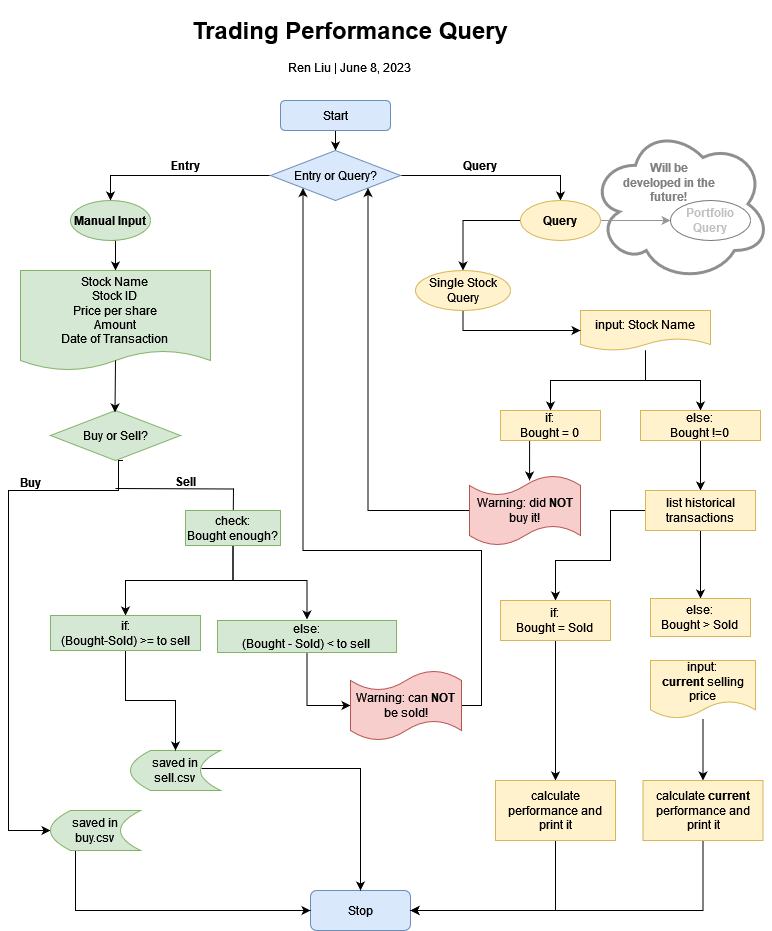

The diagram above was exported from draw.io. Its source (the exported page's mxGraphModel, read from the mxfile embedded in the PNG):
<mxGraphModel dx="1434" dy="754" grid="1" gridSize="10" guides="1" tooltips="1" connect="1" arrows="1" fold="1" page="1" pageScale="1" pageWidth="827" pageHeight="1169" background="#ffffff" math="0" shadow="0">
  <root>
    <mxCell id="0" />
    <mxCell id="1" parent="0" />
    <mxCell id="E1WonGv3QrciGYkZ3yi6-70" value="" style="ellipse;shape=cloud;whiteSpace=wrap;html=1;align=center;verticalAlign=middle;fontColor=#c0c0c0;strokeColor=#8f8f8f;strokeWidth=3;" parent="1" vertex="1">
      <mxGeometry x="630" y="166" width="180" height="155" as="geometry" />
    </mxCell>
    <mxCell id="E1WonGv3QrciGYkZ3yi6-1" value="&lt;h1&gt;Trading Performance Query&lt;br&gt;&lt;/h1&gt;&lt;p&gt;Ren Liu | June 8, 2023&lt;br&gt;&lt;/p&gt;" style="text;html=1;strokeColor=none;fillColor=none;spacing=5;spacingTop=-20;whiteSpace=wrap;overflow=hidden;rounded=0;align=center;" parent="1" vertex="1">
      <mxGeometry x="180" y="50" width="420" height="70" as="geometry" />
    </mxCell>
    <mxCell id="E1WonGv3QrciGYkZ3yi6-2" value="Stop" style="rounded=1;whiteSpace=wrap;html=1;fillColor=#dae8fc;strokeColor=#6c8ebf;" parent="1" vertex="1">
      <mxGeometry x="350" y="930" width="100" height="40" as="geometry" />
    </mxCell>
    <mxCell id="E1WonGv3QrciGYkZ3yi6-17" style="edgeStyle=orthogonalEdgeStyle;rounded=0;orthogonalLoop=1;jettySize=auto;html=1;exitX=0.5;exitY=1;exitDx=0;exitDy=0;entryX=0.5;entryY=0;entryDx=0;entryDy=0;" parent="1" source="E1WonGv3QrciGYkZ3yi6-3" target="E1WonGv3QrciGYkZ3yi6-4" edge="1">
      <mxGeometry relative="1" as="geometry" />
    </mxCell>
    <mxCell id="E1WonGv3QrciGYkZ3yi6-3" value="Start" style="rounded=1;whiteSpace=wrap;html=1;fillColor=#dae8fc;strokeColor=#6c8ebf;" parent="1" vertex="1">
      <mxGeometry x="320" y="140" width="110" height="30" as="geometry" />
    </mxCell>
    <mxCell id="E1WonGv3QrciGYkZ3yi6-19" style="edgeStyle=orthogonalEdgeStyle;rounded=0;orthogonalLoop=1;jettySize=auto;html=1;exitX=0;exitY=0.5;exitDx=0;exitDy=0;entryX=0.5;entryY=0;entryDx=0;entryDy=0;" parent="1" source="E1WonGv3QrciGYkZ3yi6-4" target="E1WonGv3QrciGYkZ3yi6-6" edge="1">
      <mxGeometry relative="1" as="geometry" />
    </mxCell>
    <mxCell id="E1WonGv3QrciGYkZ3yi6-20" style="edgeStyle=orthogonalEdgeStyle;rounded=0;orthogonalLoop=1;jettySize=auto;html=1;exitX=1;exitY=0.5;exitDx=0;exitDy=0;entryX=0.5;entryY=0;entryDx=0;entryDy=0;" parent="1" source="E1WonGv3QrciGYkZ3yi6-4" target="E1WonGv3QrciGYkZ3yi6-5" edge="1">
      <mxGeometry relative="1" as="geometry" />
    </mxCell>
    <mxCell id="E1WonGv3QrciGYkZ3yi6-4" value="Entry or Query?" style="rhombus;whiteSpace=wrap;html=1;fillColor=#dae8fc;strokeColor=#6c8ebf;" parent="1" vertex="1">
      <mxGeometry x="310" y="190" width="130" height="50" as="geometry" />
    </mxCell>
    <mxCell id="E1WonGv3QrciGYkZ3yi6-41" value="" style="edgeStyle=orthogonalEdgeStyle;rounded=0;orthogonalLoop=1;jettySize=auto;html=1;strokeColor=#969696;" parent="1" source="E1WonGv3QrciGYkZ3yi6-5" target="E1WonGv3QrciGYkZ3yi6-40" edge="1">
      <mxGeometry relative="1" as="geometry" />
    </mxCell>
    <mxCell id="E1WonGv3QrciGYkZ3yi6-43" value="" style="edgeStyle=orthogonalEdgeStyle;rounded=0;orthogonalLoop=1;jettySize=auto;html=1;" parent="1" source="E1WonGv3QrciGYkZ3yi6-5" target="E1WonGv3QrciGYkZ3yi6-42" edge="1">
      <mxGeometry relative="1" as="geometry" />
    </mxCell>
    <mxCell id="E1WonGv3QrciGYkZ3yi6-5" value="Query" style="ellipse;whiteSpace=wrap;html=1;fillColor=#fff2cc;strokeColor=#d6b656;fontStyle=1" parent="1" vertex="1">
      <mxGeometry x="560" y="240" width="80" height="40" as="geometry" />
    </mxCell>
    <mxCell id="E1WonGv3QrciGYkZ3yi6-23" style="edgeStyle=orthogonalEdgeStyle;rounded=0;orthogonalLoop=1;jettySize=auto;html=1;exitX=0.5;exitY=1;exitDx=0;exitDy=0;entryX=0.5;entryY=0;entryDx=0;entryDy=0;" parent="1" source="E1WonGv3QrciGYkZ3yi6-6" target="E1WonGv3QrciGYkZ3yi6-7" edge="1">
      <mxGeometry relative="1" as="geometry" />
    </mxCell>
    <mxCell id="E1WonGv3QrciGYkZ3yi6-6" value="Manual Input" style="ellipse;whiteSpace=wrap;html=1;fontStyle=1;fillColor=#d5e8d4;strokeColor=#82b366;" parent="1" vertex="1">
      <mxGeometry x="110" y="240" width="80" height="40" as="geometry" />
    </mxCell>
    <mxCell id="E1WonGv3QrciGYkZ3yi6-7" value="&lt;div&gt;Stock Name&lt;/div&gt;&lt;div&gt;Stock ID&lt;/div&gt;&lt;div&gt;Price per share&lt;/div&gt;&lt;div&gt;Amount&lt;/div&gt;&lt;div&gt;Date of Transaction&lt;br&gt;&lt;/div&gt;" style="shape=document;whiteSpace=wrap;html=1;boundedLbl=1;size=0.2;fillColor=#d5e8d4;strokeColor=#82b366;" parent="1" vertex="1">
      <mxGeometry x="60" y="310" width="190" height="100" as="geometry" />
    </mxCell>
    <mxCell id="E1WonGv3QrciGYkZ3yi6-25" style="edgeStyle=orthogonalEdgeStyle;rounded=0;orthogonalLoop=1;jettySize=auto;html=1;exitX=0.5;exitY=1;exitDx=0;exitDy=0;entryX=0;entryY=0.5;entryDx=0;entryDy=0;" parent="1" target="E1WonGv3QrciGYkZ3yi6-9" edge="1">
      <mxGeometry relative="1" as="geometry">
        <mxPoint x="162.5" y="500" as="sourcePoint" />
        <mxPoint x="40" y="870" as="targetPoint" />
        <Array as="points">
          <mxPoint x="158" y="500" />
          <mxPoint x="158" y="530" />
          <mxPoint x="48" y="530" />
          <mxPoint x="48" y="870" />
        </Array>
      </mxGeometry>
    </mxCell>
    <mxCell id="E1WonGv3QrciGYkZ3yi6-26" style="edgeStyle=orthogonalEdgeStyle;rounded=0;orthogonalLoop=1;jettySize=auto;html=1;exitX=0.5;exitY=1;exitDx=0;exitDy=0;" parent="1" edge="1">
      <mxGeometry relative="1" as="geometry">
        <mxPoint x="155" y="528" as="sourcePoint" />
        <mxPoint x="272.5" y="578" as="targetPoint" />
      </mxGeometry>
    </mxCell>
    <mxCell id="E1WonGv3QrciGYkZ3yi6-8" value="Buy or Sell?" style="rhombus;whiteSpace=wrap;html=1;fillColor=#d5e8d4;strokeColor=#82b366;" parent="1" vertex="1">
      <mxGeometry x="90" y="450" width="130" height="50" as="geometry" />
    </mxCell>
    <mxCell id="E1WonGv3QrciGYkZ3yi6-33" style="edgeStyle=orthogonalEdgeStyle;rounded=0;orthogonalLoop=1;jettySize=auto;html=1;exitX=0.5;exitY=1;exitDx=0;exitDy=0;entryX=0;entryY=0.5;entryDx=0;entryDy=0;" parent="1" source="E1WonGv3QrciGYkZ3yi6-9" target="E1WonGv3QrciGYkZ3yi6-2" edge="1">
      <mxGeometry relative="1" as="geometry">
        <mxPoint x="310" y="850" as="targetPoint" />
        <Array as="points">
          <mxPoint x="115" y="950" />
        </Array>
      </mxGeometry>
    </mxCell>
    <mxCell id="E1WonGv3QrciGYkZ3yi6-9" value="&lt;div&gt;saved in &lt;br&gt;&lt;/div&gt;&lt;div&gt;buy.csv&lt;/div&gt;" style="shape=dataStorage;whiteSpace=wrap;html=1;fixedSize=1;fillColor=#d5e8d4;strokeColor=#82b366;" parent="1" vertex="1">
      <mxGeometry x="90" y="850" width="90" height="40" as="geometry" />
    </mxCell>
    <mxCell id="E1WonGv3QrciGYkZ3yi6-34" style="edgeStyle=orthogonalEdgeStyle;rounded=0;orthogonalLoop=1;jettySize=auto;html=1;exitX=0.789;exitY=0.45;exitDx=0;exitDy=0;exitPerimeter=0;entryX=0.5;entryY=0;entryDx=0;entryDy=0;" parent="1" source="E1WonGv3QrciGYkZ3yi6-10" target="E1WonGv3QrciGYkZ3yi6-2" edge="1">
      <mxGeometry relative="1" as="geometry">
        <mxPoint x="380" y="820" as="targetPoint" />
        <Array as="points">
          <mxPoint x="400" y="808" />
        </Array>
      </mxGeometry>
    </mxCell>
    <mxCell id="E1WonGv3QrciGYkZ3yi6-10" value="&lt;div&gt;saved in &lt;br&gt;&lt;/div&gt;&lt;div&gt;sell.csv&lt;/div&gt;" style="shape=dataStorage;whiteSpace=wrap;html=1;fixedSize=1;fillColor=#d5e8d4;strokeColor=#82b366;" parent="1" vertex="1">
      <mxGeometry x="170" y="790" width="90" height="40" as="geometry" />
    </mxCell>
    <mxCell id="E1WonGv3QrciGYkZ3yi6-29" style="edgeStyle=orthogonalEdgeStyle;rounded=0;orthogonalLoop=1;jettySize=auto;html=1;exitX=0.5;exitY=1;exitDx=0;exitDy=0;entryX=0.5;entryY=0;entryDx=0;entryDy=0;" parent="1" source="E1WonGv3QrciGYkZ3yi6-11" target="E1WonGv3QrciGYkZ3yi6-12" edge="1">
      <mxGeometry relative="1" as="geometry" />
    </mxCell>
    <mxCell id="E1WonGv3QrciGYkZ3yi6-36" style="edgeStyle=orthogonalEdgeStyle;rounded=0;orthogonalLoop=1;jettySize=auto;html=1;exitX=0.5;exitY=1;exitDx=0;exitDy=0;entryX=0.5;entryY=0;entryDx=0;entryDy=0;" parent="1" edge="1">
      <mxGeometry relative="1" as="geometry">
        <mxPoint x="272.5" y="584" as="sourcePoint" />
        <mxPoint x="346.5" y="659" as="targetPoint" />
        <Array as="points">
          <mxPoint x="273" y="620" />
          <mxPoint x="347" y="620" />
        </Array>
      </mxGeometry>
    </mxCell>
    <mxCell id="E1WonGv3QrciGYkZ3yi6-11" value="&lt;div&gt;check:&lt;/div&gt;&lt;div&gt;Bought enough?&lt;br&gt;&lt;/div&gt;" style="rounded=0;whiteSpace=wrap;html=1;fillColor=#d5e8d4;strokeColor=#82b366;" parent="1" vertex="1">
      <mxGeometry x="225" y="550" width="95" height="35" as="geometry" />
    </mxCell>
    <mxCell id="E1WonGv3QrciGYkZ3yi6-35" style="edgeStyle=orthogonalEdgeStyle;rounded=0;orthogonalLoop=1;jettySize=auto;html=1;exitX=0.5;exitY=1;exitDx=0;exitDy=0;entryX=0.5;entryY=0;entryDx=0;entryDy=0;" parent="1" source="E1WonGv3QrciGYkZ3yi6-12" target="E1WonGv3QrciGYkZ3yi6-10" edge="1">
      <mxGeometry relative="1" as="geometry" />
    </mxCell>
    <mxCell id="E1WonGv3QrciGYkZ3yi6-12" value="&lt;div&gt;if:&lt;/div&gt;&lt;div&gt;(Bought-Sold) &amp;gt;= to sell&lt;/div&gt;" style="rounded=0;whiteSpace=wrap;html=1;fillColor=#d5e8d4;strokeColor=#82b366;" parent="1" vertex="1">
      <mxGeometry x="90" y="655" width="150" height="35" as="geometry" />
    </mxCell>
    <mxCell id="E1WonGv3QrciGYkZ3yi6-37" style="edgeStyle=orthogonalEdgeStyle;rounded=0;orthogonalLoop=1;jettySize=auto;html=1;exitX=0.5;exitY=1;exitDx=0;exitDy=0;entryX=0;entryY=0.5;entryDx=0;entryDy=0;entryPerimeter=0;" parent="1" source="E1WonGv3QrciGYkZ3yi6-13" target="E1WonGv3QrciGYkZ3yi6-16" edge="1">
      <mxGeometry relative="1" as="geometry" />
    </mxCell>
    <mxCell id="E1WonGv3QrciGYkZ3yi6-13" value="&lt;div&gt;else:&lt;/div&gt;&lt;div&gt;(Bought - Sold) &amp;lt; to sell&lt;br&gt;&lt;/div&gt;" style="rounded=0;whiteSpace=wrap;html=1;fillColor=#d5e8d4;strokeColor=#82b366;" parent="1" vertex="1">
      <mxGeometry x="257" y="660" width="179" height="32" as="geometry" />
    </mxCell>
    <mxCell id="E1WonGv3QrciGYkZ3yi6-65" style="edgeStyle=orthogonalEdgeStyle;rounded=0;orthogonalLoop=1;jettySize=auto;html=1;exitX=1;exitY=0.5;exitDx=0;exitDy=0;exitPerimeter=0;entryX=0;entryY=1;entryDx=0;entryDy=0;" parent="1" source="E1WonGv3QrciGYkZ3yi6-16" target="E1WonGv3QrciGYkZ3yi6-4" edge="1">
      <mxGeometry relative="1" as="geometry">
        <Array as="points">
          <mxPoint x="521" y="745" />
          <mxPoint x="521" y="590" />
          <mxPoint x="343" y="590" />
        </Array>
      </mxGeometry>
    </mxCell>
    <mxCell id="E1WonGv3QrciGYkZ3yi6-16" value="Warning: can &lt;b&gt;NOT&lt;/b&gt; be sold!" style="shape=tape;whiteSpace=wrap;html=1;size=0.2857142857142857;fillColor=#f8cecc;strokeColor=#b85450;" parent="1" vertex="1">
      <mxGeometry x="390" y="710" width="111" height="70" as="geometry" />
    </mxCell>
    <mxCell id="E1WonGv3QrciGYkZ3yi6-21" value="&lt;b&gt;Entry&lt;/b&gt;" style="text;html=1;strokeColor=none;fillColor=none;align=center;verticalAlign=middle;whiteSpace=wrap;rounded=0;" parent="1" vertex="1">
      <mxGeometry x="195" y="190" width="60" height="30" as="geometry" />
    </mxCell>
    <mxCell id="E1WonGv3QrciGYkZ3yi6-22" value="&lt;b&gt;Query&lt;/b&gt;" style="text;html=1;strokeColor=none;fillColor=none;align=center;verticalAlign=middle;whiteSpace=wrap;rounded=0;" parent="1" vertex="1">
      <mxGeometry x="490" y="190" width="60" height="30" as="geometry" />
    </mxCell>
    <mxCell id="E1WonGv3QrciGYkZ3yi6-30" value="Buy" style="text;html=1;strokeColor=none;fillColor=none;align=center;verticalAlign=middle;whiteSpace=wrap;rounded=0;fontStyle=1" parent="1" vertex="1">
      <mxGeometry x="40" y="510" width="60" height="24" as="geometry" />
    </mxCell>
    <mxCell id="E1WonGv3QrciGYkZ3yi6-31" value="Sell" style="text;html=1;strokeColor=none;fillColor=none;align=center;verticalAlign=middle;whiteSpace=wrap;rounded=0;fontStyle=1" parent="1" vertex="1">
      <mxGeometry x="195" y="506" width="60" height="30" as="geometry" />
    </mxCell>
    <mxCell id="E1WonGv3QrciGYkZ3yi6-32" value="" style="endArrow=classic;html=1;rounded=0;" parent="1" edge="1">
      <mxGeometry width="50" height="50" relative="1" as="geometry">
        <mxPoint x="155" y="400" as="sourcePoint" />
        <mxPoint x="154.5" y="452" as="targetPoint" />
      </mxGeometry>
    </mxCell>
    <mxCell id="E1WonGv3QrciGYkZ3yi6-47" value="" style="edgeStyle=orthogonalEdgeStyle;rounded=0;orthogonalLoop=1;jettySize=auto;html=1;" parent="1" source="E1WonGv3QrciGYkZ3yi6-39" target="E1WonGv3QrciGYkZ3yi6-46" edge="1">
      <mxGeometry relative="1" as="geometry" />
    </mxCell>
    <mxCell id="E1WonGv3QrciGYkZ3yi6-52" value="" style="edgeStyle=orthogonalEdgeStyle;rounded=0;orthogonalLoop=1;jettySize=auto;html=1;" parent="1" source="E1WonGv3QrciGYkZ3yi6-39" target="E1WonGv3QrciGYkZ3yi6-51" edge="1">
      <mxGeometry relative="1" as="geometry" />
    </mxCell>
    <mxCell id="E1WonGv3QrciGYkZ3yi6-39" value="input: Stock Name" style="shape=document;whiteSpace=wrap;html=1;boundedLbl=1;fillColor=#fff2cc;strokeColor=#d6b656;" parent="1" vertex="1">
      <mxGeometry x="620" y="350" width="130" height="40" as="geometry" />
    </mxCell>
    <mxCell id="E1WonGv3QrciGYkZ3yi6-40" value="Portfolio Query" style="ellipse;whiteSpace=wrap;html=1;fontStyle=1;fontColor=#c0c0c0;labelBackgroundColor=none;strokeColor=#7A7A7A;" parent="1" vertex="1">
      <mxGeometry x="710" y="240" width="80" height="40" as="geometry" />
    </mxCell>
    <mxCell id="E1WonGv3QrciGYkZ3yi6-45" style="edgeStyle=orthogonalEdgeStyle;rounded=0;orthogonalLoop=1;jettySize=auto;html=1;exitX=0.5;exitY=1;exitDx=0;exitDy=0;entryX=0;entryY=0.5;entryDx=0;entryDy=0;" parent="1" source="E1WonGv3QrciGYkZ3yi6-42" target="E1WonGv3QrciGYkZ3yi6-39" edge="1">
      <mxGeometry relative="1" as="geometry" />
    </mxCell>
    <mxCell id="E1WonGv3QrciGYkZ3yi6-42" value="&lt;div&gt;Single Stock&lt;/div&gt;&lt;div&gt;Query&lt;/div&gt;" style="ellipse;whiteSpace=wrap;html=1;fillColor=#fff2cc;strokeColor=#d6b656;" parent="1" vertex="1">
      <mxGeometry x="455" y="310" width="95" height="40" as="geometry" />
    </mxCell>
    <mxCell id="E1WonGv3QrciGYkZ3yi6-49" style="edgeStyle=orthogonalEdgeStyle;rounded=0;orthogonalLoop=1;jettySize=auto;html=1;exitX=0.5;exitY=1;exitDx=0;exitDy=0;entryX=0.541;entryY=0.071;entryDx=0;entryDy=0;entryPerimeter=0;" parent="1" source="E1WonGv3QrciGYkZ3yi6-46" target="E1WonGv3QrciGYkZ3yi6-48" edge="1">
      <mxGeometry relative="1" as="geometry">
        <Array as="points">
          <mxPoint x="570" y="480" />
        </Array>
      </mxGeometry>
    </mxCell>
    <mxCell id="E1WonGv3QrciGYkZ3yi6-46" value="&lt;div&gt;if:&lt;/div&gt;&lt;div&gt;Bought = 0&lt;br&gt;&lt;/div&gt;" style="whiteSpace=wrap;html=1;fillColor=#fff2cc;strokeColor=#d6b656;" parent="1" vertex="1">
      <mxGeometry x="540" y="450" width="100" height="30" as="geometry" />
    </mxCell>
    <mxCell id="E1WonGv3QrciGYkZ3yi6-64" style="edgeStyle=orthogonalEdgeStyle;rounded=0;orthogonalLoop=1;jettySize=auto;html=1;exitX=0;exitY=0.5;exitDx=0;exitDy=0;exitPerimeter=0;entryX=1;entryY=1;entryDx=0;entryDy=0;" parent="1" source="E1WonGv3QrciGYkZ3yi6-48" target="E1WonGv3QrciGYkZ3yi6-4" edge="1">
      <mxGeometry relative="1" as="geometry" />
    </mxCell>
    <mxCell id="E1WonGv3QrciGYkZ3yi6-48" value="Warning: did &lt;b&gt;NOT&lt;/b&gt; buy it!" style="shape=tape;whiteSpace=wrap;html=1;size=0.2857142857142857;fillColor=#f8cecc;strokeColor=#b85450;" parent="1" vertex="1">
      <mxGeometry x="509" y="515" width="111" height="70" as="geometry" />
    </mxCell>
    <mxCell id="E1WonGv3QrciGYkZ3yi6-54" value="" style="edgeStyle=orthogonalEdgeStyle;rounded=0;orthogonalLoop=1;jettySize=auto;html=1;" parent="1" source="E1WonGv3QrciGYkZ3yi6-51" target="E1WonGv3QrciGYkZ3yi6-53" edge="1">
      <mxGeometry relative="1" as="geometry" />
    </mxCell>
    <mxCell id="E1WonGv3QrciGYkZ3yi6-51" value="&lt;div&gt;else:&lt;/div&gt;&lt;div&gt;Bought !=0&lt;br&gt;&lt;/div&gt;" style="whiteSpace=wrap;html=1;fillColor=#fff2cc;strokeColor=#d6b656;" parent="1" vertex="1">
      <mxGeometry x="680" y="450" width="120" height="30" as="geometry" />
    </mxCell>
    <mxCell id="E1WonGv3QrciGYkZ3yi6-59" value="" style="edgeStyle=orthogonalEdgeStyle;rounded=0;orthogonalLoop=1;jettySize=auto;html=1;" parent="1" source="E1WonGv3QrciGYkZ3yi6-53" target="E1WonGv3QrciGYkZ3yi6-58" edge="1">
      <mxGeometry relative="1" as="geometry" />
    </mxCell>
    <mxCell id="E1WonGv3QrciGYkZ3yi6-73" style="edgeStyle=orthogonalEdgeStyle;rounded=0;orthogonalLoop=1;jettySize=auto;html=1;exitX=0;exitY=0.5;exitDx=0;exitDy=0;entryX=0.5;entryY=0;entryDx=0;entryDy=0;" parent="1" source="E1WonGv3QrciGYkZ3yi6-53" target="E1WonGv3QrciGYkZ3yi6-56" edge="1">
      <mxGeometry relative="1" as="geometry">
        <Array as="points">
          <mxPoint x="650" y="550" />
          <mxPoint x="650" y="600" />
          <mxPoint x="595" y="600" />
        </Array>
      </mxGeometry>
    </mxCell>
    <mxCell id="E1WonGv3QrciGYkZ3yi6-53" value="list historical transactions" style="whiteSpace=wrap;html=1;fillColor=#fff2cc;strokeColor=#d6b656;" parent="1" vertex="1">
      <mxGeometry x="685" y="530" width="110" height="40" as="geometry" />
    </mxCell>
    <mxCell id="E1WonGv3QrciGYkZ3yi6-61" value="" style="edgeStyle=orthogonalEdgeStyle;rounded=0;orthogonalLoop=1;jettySize=auto;html=1;" parent="1" source="E1WonGv3QrciGYkZ3yi6-56" target="E1WonGv3QrciGYkZ3yi6-60" edge="1">
      <mxGeometry relative="1" as="geometry" />
    </mxCell>
    <mxCell id="E1WonGv3QrciGYkZ3yi6-56" value="&lt;div&gt;if:&lt;/div&gt;&lt;div&gt;Bought = Sold&lt;br&gt;&lt;/div&gt;" style="whiteSpace=wrap;html=1;fillColor=#fff2cc;strokeColor=#d6b656;" parent="1" vertex="1">
      <mxGeometry x="540" y="640" width="110" height="40" as="geometry" />
    </mxCell>
    <mxCell id="E1WonGv3QrciGYkZ3yi6-58" value="&lt;div&gt;else:&lt;/div&gt;&lt;div&gt;Bought &amp;gt; Sold&lt;br&gt;&lt;/div&gt;" style="whiteSpace=wrap;html=1;fillColor=#fff2cc;strokeColor=#d6b656;" parent="1" vertex="1">
      <mxGeometry x="690" y="638" width="100" height="38" as="geometry" />
    </mxCell>
    <mxCell id="E1WonGv3QrciGYkZ3yi6-68" style="edgeStyle=orthogonalEdgeStyle;rounded=0;orthogonalLoop=1;jettySize=auto;html=1;exitX=0.5;exitY=1;exitDx=0;exitDy=0;entryX=1;entryY=0.5;entryDx=0;entryDy=0;" parent="1" source="E1WonGv3QrciGYkZ3yi6-60" target="E1WonGv3QrciGYkZ3yi6-2" edge="1">
      <mxGeometry relative="1" as="geometry">
        <Array as="points">
          <mxPoint x="595" y="950" />
        </Array>
      </mxGeometry>
    </mxCell>
    <mxCell id="E1WonGv3QrciGYkZ3yi6-60" value="calculate performance and print it" style="whiteSpace=wrap;html=1;fillColor=#fff2cc;strokeColor=#d6b656;" parent="1" vertex="1">
      <mxGeometry x="535" y="820" width="120" height="60" as="geometry" />
    </mxCell>
    <mxCell id="E1WonGv3QrciGYkZ3yi6-67" value="" style="edgeStyle=orthogonalEdgeStyle;rounded=0;orthogonalLoop=1;jettySize=auto;html=1;" parent="1" source="E1WonGv3QrciGYkZ3yi6-62" target="E1WonGv3QrciGYkZ3yi6-66" edge="1">
      <mxGeometry relative="1" as="geometry" />
    </mxCell>
    <mxCell id="E1WonGv3QrciGYkZ3yi6-62" value="&lt;div&gt;input: &lt;br&gt;&lt;/div&gt;&lt;div&gt;&lt;b&gt;current &lt;/b&gt;selling price&lt;br&gt;&lt;/div&gt;" style="shape=document;whiteSpace=wrap;html=1;boundedLbl=1;fillColor=#fff2cc;strokeColor=#d6b656;" parent="1" vertex="1">
      <mxGeometry x="690" y="700" width="105" height="58" as="geometry" />
    </mxCell>
    <mxCell id="E1WonGv3QrciGYkZ3yi6-69" style="edgeStyle=orthogonalEdgeStyle;rounded=0;orthogonalLoop=1;jettySize=auto;html=1;exitX=0.5;exitY=1;exitDx=0;exitDy=0;" parent="1" source="E1WonGv3QrciGYkZ3yi6-66" edge="1">
      <mxGeometry relative="1" as="geometry">
        <mxPoint x="450" y="950" as="targetPoint" />
        <Array as="points">
          <mxPoint x="743" y="950" />
        </Array>
      </mxGeometry>
    </mxCell>
    <mxCell id="E1WonGv3QrciGYkZ3yi6-66" value="calculate &lt;b&gt;current&lt;/b&gt; performance and print it" style="whiteSpace=wrap;html=1;fillColor=#fff2cc;strokeColor=#d6b656;" parent="1" vertex="1">
      <mxGeometry x="682.5" y="820" width="120" height="60" as="geometry" />
    </mxCell>
    <mxCell id="E1WonGv3QrciGYkZ3yi6-72" value="Will be developed in the future!" style="text;html=1;strokeColor=none;fillColor=none;align=center;verticalAlign=middle;whiteSpace=wrap;rounded=0;fontStyle=1;fontColor=#818181;" parent="1" vertex="1">
      <mxGeometry x="660" y="207" width="97" height="30" as="geometry" />
    </mxCell>
  </root>
</mxGraphModel>